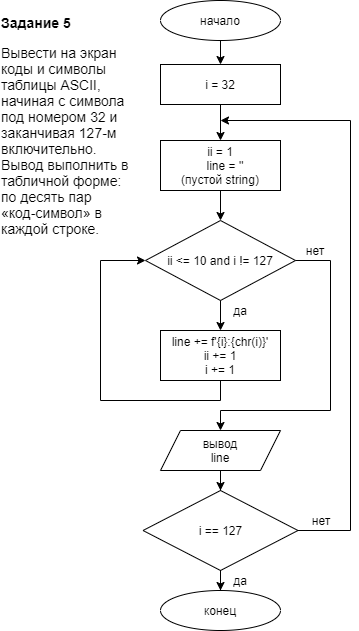

The diagram above was exported from draw.io. Its source (the exported page's mxGraphModel, read from the mxfile embedded in the PNG):
<mxGraphModel dx="953" dy="548" grid="1" gridSize="10" guides="1" tooltips="1" connect="1" arrows="1" fold="1" page="1" pageScale="1" pageWidth="827" pageHeight="1169" math="0" shadow="0">
  <root>
    <mxCell id="WIyWlLk6GJQsqaUBKTNV-0" />
    <mxCell id="WIyWlLk6GJQsqaUBKTNV-1" parent="WIyWlLk6GJQsqaUBKTNV-0" />
    <mxCell id="kmffd8-rdivyjVETbryL-102" style="edgeStyle=orthogonalEdgeStyle;rounded=0;jumpStyle=arc;orthogonalLoop=1;jettySize=auto;html=1;endArrow=classic;endFill=1;exitX=1;exitY=0.5;exitDx=0;exitDy=0;entryX=0.5;entryY=0;entryDx=0;entryDy=0;" edge="1" parent="WIyWlLk6GJQsqaUBKTNV-1" source="kmffd8-rdivyjVETbryL-106" target="kmffd8-rdivyjVETbryL-99">
      <mxGeometry relative="1" as="geometry">
        <mxPoint x="440.0344827586207" y="520" as="sourcePoint" />
        <mxPoint x="440" y="450" as="targetPoint" />
        <Array as="points">
          <mxPoint x="550" y="290" />
          <mxPoint x="550" y="440" />
          <mxPoint x="440" y="440" />
        </Array>
      </mxGeometry>
    </mxCell>
    <mxCell id="kmffd8-rdivyjVETbryL-65" value="&lt;p style=&quot;box-sizing: border-box ; margin: 0px ; text-align: left ; font-family: &amp;#34;helvetica neue&amp;#34; , &amp;#34;helvetica&amp;#34; , &amp;#34;arial&amp;#34; , sans-serif ; font-size: 14px ; background-color: rgb(255 , 255 , 255)&quot;&gt;&lt;strong style=&quot;box-sizing: border-box&quot;&gt;Задание 5&lt;/strong&gt;&lt;/p&gt;&lt;p style=&quot;box-sizing: border-box ; margin: 1em 0px 0px ; text-align: left ; font-family: &amp;#34;helvetica neue&amp;#34; , &amp;#34;helvetica&amp;#34; , &amp;#34;arial&amp;#34; , sans-serif ; font-size: 14px ; background-color: rgb(255 , 255 , 255)&quot;&gt;Вывести на экран коды и символы таблицы ASCII, начиная с символа под номером 32 и заканчивая 127-м включительно. Вывод выполнить в табличной форме: по десять пар «код-символ» в каждой строке.&lt;/p&gt;" style="text;html=1;strokeColor=none;fillColor=none;align=center;verticalAlign=middle;whiteSpace=wrap;rounded=0;sketch=0;" vertex="1" parent="WIyWlLk6GJQsqaUBKTNV-1">
      <mxGeometry x="220" y="70" width="130" height="170" as="geometry" />
    </mxCell>
    <mxCell id="kmffd8-rdivyjVETbryL-96" value="конец" style="ellipse;whiteSpace=wrap;html=1;" vertex="1" parent="WIyWlLk6GJQsqaUBKTNV-1">
      <mxGeometry x="380" y="620" width="120" height="40" as="geometry" />
    </mxCell>
    <mxCell id="kmffd8-rdivyjVETbryL-111" style="edgeStyle=orthogonalEdgeStyle;rounded=0;jumpStyle=arc;orthogonalLoop=1;jettySize=auto;html=1;entryX=0.5;entryY=0;entryDx=0;entryDy=0;endArrow=classic;endFill=1;" edge="1" parent="WIyWlLk6GJQsqaUBKTNV-1" source="kmffd8-rdivyjVETbryL-97" target="kmffd8-rdivyjVETbryL-104">
      <mxGeometry relative="1" as="geometry" />
    </mxCell>
    <mxCell id="kmffd8-rdivyjVETbryL-97" value="начало" style="ellipse;whiteSpace=wrap;html=1;" vertex="1" parent="WIyWlLk6GJQsqaUBKTNV-1">
      <mxGeometry x="380" y="30" width="120" height="40" as="geometry" />
    </mxCell>
    <mxCell id="kmffd8-rdivyjVETbryL-114" style="edgeStyle=orthogonalEdgeStyle;rounded=0;jumpStyle=arc;orthogonalLoop=1;jettySize=auto;html=1;endArrow=classic;endFill=1;exitX=1;exitY=0.5;exitDx=0;exitDy=0;" edge="1" parent="WIyWlLk6GJQsqaUBKTNV-1" source="kmffd8-rdivyjVETbryL-115">
      <mxGeometry relative="1" as="geometry">
        <mxPoint x="440" y="150" as="targetPoint" />
        <mxPoint x="440" y="610" as="sourcePoint" />
        <Array as="points">
          <mxPoint x="570" y="560" />
          <mxPoint x="570" y="150" />
        </Array>
      </mxGeometry>
    </mxCell>
    <mxCell id="kmffd8-rdivyjVETbryL-119" value="" style="edgeStyle=orthogonalEdgeStyle;rounded=0;jumpStyle=arc;orthogonalLoop=1;jettySize=auto;html=1;endArrow=classic;endFill=1;" edge="1" parent="WIyWlLk6GJQsqaUBKTNV-1" source="kmffd8-rdivyjVETbryL-99" target="kmffd8-rdivyjVETbryL-115">
      <mxGeometry relative="1" as="geometry" />
    </mxCell>
    <mxCell id="kmffd8-rdivyjVETbryL-99" value="вывод&lt;br&gt;line" style="shape=parallelogram;perimeter=parallelogramPerimeter;whiteSpace=wrap;html=1;fixedSize=1;" vertex="1" parent="WIyWlLk6GJQsqaUBKTNV-1">
      <mxGeometry x="380" y="460" width="120" height="40" as="geometry" />
    </mxCell>
    <mxCell id="kmffd8-rdivyjVETbryL-112" style="edgeStyle=orthogonalEdgeStyle;rounded=0;jumpStyle=arc;orthogonalLoop=1;jettySize=auto;html=1;entryX=0.5;entryY=0;entryDx=0;entryDy=0;endArrow=classic;endFill=1;" edge="1" parent="WIyWlLk6GJQsqaUBKTNV-1" source="kmffd8-rdivyjVETbryL-104" target="kmffd8-rdivyjVETbryL-105">
      <mxGeometry relative="1" as="geometry" />
    </mxCell>
    <mxCell id="kmffd8-rdivyjVETbryL-104" value="i = 32" style="rounded=0;whiteSpace=wrap;html=1;sketch=0;fillColor=none;" vertex="1" parent="WIyWlLk6GJQsqaUBKTNV-1">
      <mxGeometry x="380" y="94" width="120" height="40" as="geometry" />
    </mxCell>
    <mxCell id="kmffd8-rdivyjVETbryL-113" style="edgeStyle=orthogonalEdgeStyle;rounded=0;jumpStyle=arc;orthogonalLoop=1;jettySize=auto;html=1;entryX=0.5;entryY=0;entryDx=0;entryDy=0;endArrow=classic;endFill=1;" edge="1" parent="WIyWlLk6GJQsqaUBKTNV-1" source="kmffd8-rdivyjVETbryL-105" target="kmffd8-rdivyjVETbryL-106">
      <mxGeometry relative="1" as="geometry" />
    </mxCell>
    <mxCell id="kmffd8-rdivyjVETbryL-105" value="&lt;div&gt;ii = 1&lt;/div&gt;&lt;div&gt;&amp;nbsp; &amp;nbsp; line = ''&amp;nbsp;&lt;/div&gt;&lt;div&gt;(пустой string)&lt;/div&gt;" style="rounded=0;whiteSpace=wrap;html=1;sketch=0;fillColor=none;" vertex="1" parent="WIyWlLk6GJQsqaUBKTNV-1">
      <mxGeometry x="380" y="170" width="120" height="50" as="geometry" />
    </mxCell>
    <mxCell id="kmffd8-rdivyjVETbryL-108" value="" style="edgeStyle=orthogonalEdgeStyle;rounded=0;jumpStyle=arc;orthogonalLoop=1;jettySize=auto;html=1;endArrow=classic;endFill=1;" edge="1" parent="WIyWlLk6GJQsqaUBKTNV-1" source="kmffd8-rdivyjVETbryL-106" target="kmffd8-rdivyjVETbryL-107">
      <mxGeometry relative="1" as="geometry" />
    </mxCell>
    <mxCell id="kmffd8-rdivyjVETbryL-106" value="ii &amp;lt;= 10 and i != 127" style="rhombus;whiteSpace=wrap;html=1;rounded=0;sketch=0;fillColor=none;" vertex="1" parent="WIyWlLk6GJQsqaUBKTNV-1">
      <mxGeometry x="365" y="250" width="150" height="80" as="geometry" />
    </mxCell>
    <mxCell id="kmffd8-rdivyjVETbryL-109" style="edgeStyle=orthogonalEdgeStyle;rounded=0;jumpStyle=arc;orthogonalLoop=1;jettySize=auto;html=1;endArrow=classic;endFill=1;entryX=0;entryY=0.5;entryDx=0;entryDy=0;" edge="1" parent="WIyWlLk6GJQsqaUBKTNV-1" source="kmffd8-rdivyjVETbryL-107" target="kmffd8-rdivyjVETbryL-106">
      <mxGeometry relative="1" as="geometry">
        <mxPoint x="360" y="290" as="targetPoint" />
        <Array as="points">
          <mxPoint x="440" y="430" />
          <mxPoint x="320" y="430" />
          <mxPoint x="320" y="290" />
        </Array>
      </mxGeometry>
    </mxCell>
    <mxCell id="kmffd8-rdivyjVETbryL-107" value="&lt;div&gt;line += f'{i}:{chr(i)}'&lt;/div&gt;&lt;div&gt;&lt;span&gt;ii += 1&lt;/span&gt;&lt;/div&gt;&lt;div&gt;&lt;span&gt;i += 1&lt;/span&gt;&lt;/div&gt;" style="rounded=0;whiteSpace=wrap;html=1;sketch=0;fillColor=none;" vertex="1" parent="WIyWlLk6GJQsqaUBKTNV-1">
      <mxGeometry x="380" y="360" width="120" height="50" as="geometry" />
    </mxCell>
    <mxCell id="kmffd8-rdivyjVETbryL-118" value="" style="edgeStyle=orthogonalEdgeStyle;rounded=0;jumpStyle=arc;orthogonalLoop=1;jettySize=auto;html=1;endArrow=classic;endFill=1;" edge="1" parent="WIyWlLk6GJQsqaUBKTNV-1" source="kmffd8-rdivyjVETbryL-115" target="kmffd8-rdivyjVETbryL-96">
      <mxGeometry relative="1" as="geometry" />
    </mxCell>
    <mxCell id="kmffd8-rdivyjVETbryL-115" value="i == 127" style="rhombus;whiteSpace=wrap;html=1;rounded=0;sketch=0;fillColor=none;" vertex="1" parent="WIyWlLk6GJQsqaUBKTNV-1">
      <mxGeometry x="362.5" y="520" width="155" height="80" as="geometry" />
    </mxCell>
    <mxCell id="kmffd8-rdivyjVETbryL-116" value="да" style="text;html=1;strokeColor=none;fillColor=none;align=center;verticalAlign=middle;whiteSpace=wrap;rounded=0;sketch=0;" vertex="1" parent="WIyWlLk6GJQsqaUBKTNV-1">
      <mxGeometry x="440" y="330" width="40" height="20" as="geometry" />
    </mxCell>
    <mxCell id="kmffd8-rdivyjVETbryL-117" value="да" style="text;html=1;strokeColor=none;fillColor=none;align=center;verticalAlign=middle;whiteSpace=wrap;rounded=0;sketch=0;" vertex="1" parent="WIyWlLk6GJQsqaUBKTNV-1">
      <mxGeometry x="440" y="600" width="40" height="20" as="geometry" />
    </mxCell>
    <mxCell id="kmffd8-rdivyjVETbryL-120" value="нет" style="text;html=1;strokeColor=none;fillColor=none;align=center;verticalAlign=middle;whiteSpace=wrap;rounded=0;sketch=0;" vertex="1" parent="WIyWlLk6GJQsqaUBKTNV-1">
      <mxGeometry x="520.5" y="540" width="40" height="20" as="geometry" />
    </mxCell>
    <mxCell id="kmffd8-rdivyjVETbryL-121" value="нет" style="text;html=1;strokeColor=none;fillColor=none;align=center;verticalAlign=middle;whiteSpace=wrap;rounded=0;sketch=0;" vertex="1" parent="WIyWlLk6GJQsqaUBKTNV-1">
      <mxGeometry x="515" y="270" width="40" height="20" as="geometry" />
    </mxCell>
  </root>
</mxGraphModel>